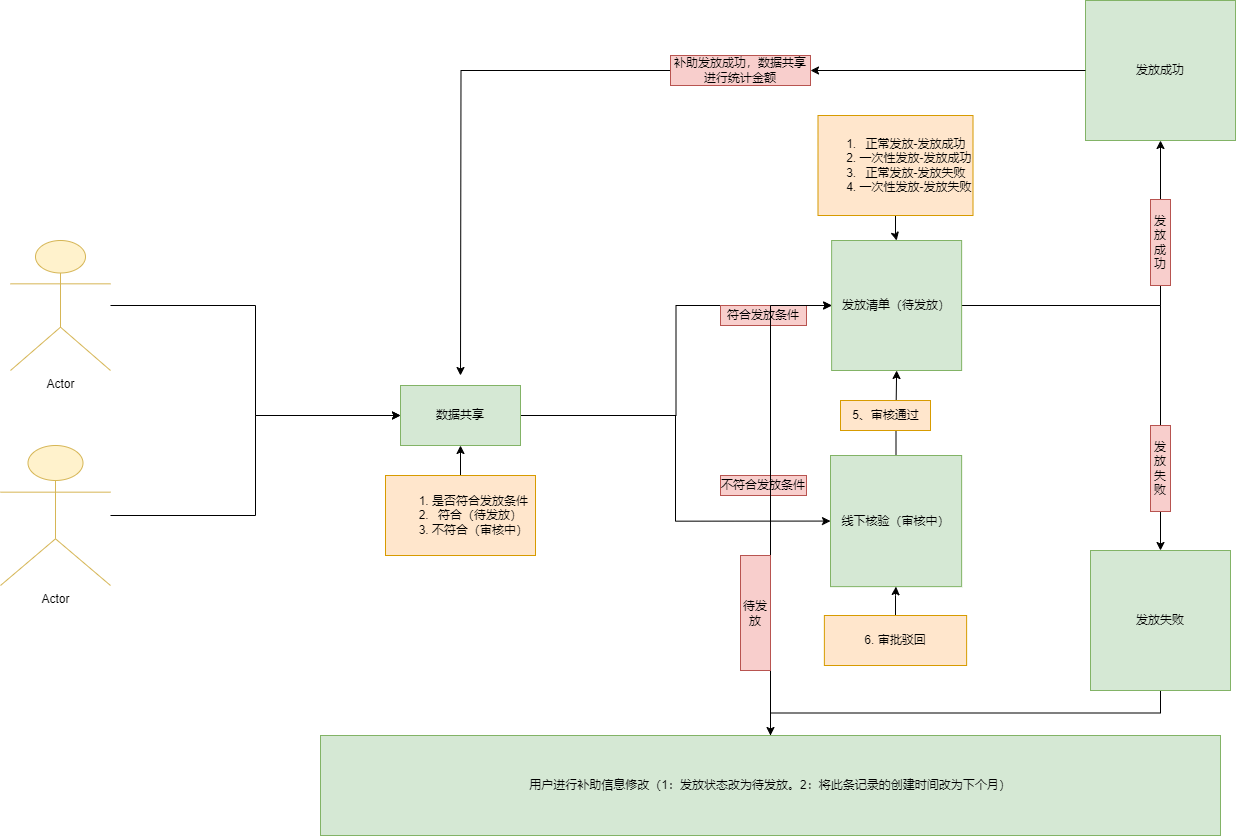

The diagram above was exported from draw.io. Its source (the exported page's mxGraphModel, read from the mxfile embedded in the PNG):
<mxGraphModel dx="2684" dy="2266" grid="1" gridSize="10" guides="1" tooltips="1" connect="1" arrows="1" fold="1" page="1" pageScale="1" pageWidth="827" pageHeight="1169" math="0" shadow="0">
  <root>
    <mxCell id="0" />
    <mxCell id="1" parent="0" />
    <mxCell id="luSGfIBU_wzQ-y1GtJyO-36" style="edgeStyle=orthogonalEdgeStyle;rounded=0;orthogonalLoop=1;jettySize=auto;html=1;entryX=0;entryY=0.5;entryDx=0;entryDy=0;" edge="1" parent="1" source="luSGfIBU_wzQ-y1GtJyO-1" target="luSGfIBU_wzQ-y1GtJyO-13">
      <mxGeometry relative="1" as="geometry" />
    </mxCell>
    <mxCell id="luSGfIBU_wzQ-y1GtJyO-39" style="edgeStyle=orthogonalEdgeStyle;rounded=0;orthogonalLoop=1;jettySize=auto;html=1;entryX=0;entryY=0.5;entryDx=0;entryDy=0;" edge="1" parent="1" source="luSGfIBU_wzQ-y1GtJyO-1" target="luSGfIBU_wzQ-y1GtJyO-14">
      <mxGeometry relative="1" as="geometry" />
    </mxCell>
    <mxCell id="luSGfIBU_wzQ-y1GtJyO-1" value="数据共享" style="rounded=0;whiteSpace=wrap;html=1;fillColor=#d5e8d4;strokeColor=#82b366;" vertex="1" parent="1">
      <mxGeometry x="190" y="290" width="120" height="60" as="geometry" />
    </mxCell>
    <mxCell id="luSGfIBU_wzQ-y1GtJyO-8" style="edgeStyle=orthogonalEdgeStyle;rounded=0;orthogonalLoop=1;jettySize=auto;html=1;entryX=0;entryY=0.5;entryDx=0;entryDy=0;" edge="1" parent="1" source="luSGfIBU_wzQ-y1GtJyO-2" target="luSGfIBU_wzQ-y1GtJyO-1">
      <mxGeometry relative="1" as="geometry" />
    </mxCell>
    <mxCell id="luSGfIBU_wzQ-y1GtJyO-2" value="Actor" style="shape=umlActor;verticalLabelPosition=bottom;verticalAlign=top;html=1;outlineConnect=0;fillColor=#fff2cc;strokeColor=#d6b656;" vertex="1" parent="1">
      <mxGeometry x="-210" y="350" width="110" height="140" as="geometry" />
    </mxCell>
    <mxCell id="luSGfIBU_wzQ-y1GtJyO-12" value="" style="edgeStyle=orthogonalEdgeStyle;rounded=0;orthogonalLoop=1;jettySize=auto;html=1;" edge="1" parent="1" source="luSGfIBU_wzQ-y1GtJyO-11" target="luSGfIBU_wzQ-y1GtJyO-1">
      <mxGeometry relative="1" as="geometry" />
    </mxCell>
    <mxCell id="luSGfIBU_wzQ-y1GtJyO-11" value="&lt;ol&gt;&lt;li&gt;是否符合发放条件&lt;/li&gt;&lt;li&gt;符合（待发放）&lt;/li&gt;&lt;li&gt;不符合（审核中）&lt;/li&gt;&lt;/ol&gt;" style="text;html=1;strokeColor=#d79b00;fillColor=#ffe6cc;align=center;verticalAlign=middle;whiteSpace=wrap;rounded=0;" vertex="1" parent="1">
      <mxGeometry x="175" y="380" width="150" height="80" as="geometry" />
    </mxCell>
    <mxCell id="luSGfIBU_wzQ-y1GtJyO-42" style="edgeStyle=orthogonalEdgeStyle;rounded=0;orthogonalLoop=1;jettySize=auto;html=1;entryX=0.5;entryY=1;entryDx=0;entryDy=0;" edge="1" parent="1" source="luSGfIBU_wzQ-y1GtJyO-13" target="luSGfIBU_wzQ-y1GtJyO-25">
      <mxGeometry relative="1" as="geometry" />
    </mxCell>
    <mxCell id="luSGfIBU_wzQ-y1GtJyO-46" style="edgeStyle=orthogonalEdgeStyle;rounded=0;orthogonalLoop=1;jettySize=auto;html=1;entryX=0.5;entryY=0;entryDx=0;entryDy=0;" edge="1" parent="1" source="luSGfIBU_wzQ-y1GtJyO-13" target="luSGfIBU_wzQ-y1GtJyO-27">
      <mxGeometry relative="1" as="geometry" />
    </mxCell>
    <mxCell id="luSGfIBU_wzQ-y1GtJyO-13" value="发放清单（待发放）" style="whiteSpace=wrap;html=1;aspect=fixed;fillColor=#d5e8d4;strokeColor=#82b366;" vertex="1" parent="1">
      <mxGeometry x="621.13" y="145" width="130" height="130" as="geometry" />
    </mxCell>
    <mxCell id="luSGfIBU_wzQ-y1GtJyO-22" style="edgeStyle=orthogonalEdgeStyle;rounded=0;orthogonalLoop=1;jettySize=auto;html=1;entryX=0.5;entryY=1;entryDx=0;entryDy=0;" edge="1" parent="1" source="luSGfIBU_wzQ-y1GtJyO-14" target="luSGfIBU_wzQ-y1GtJyO-13">
      <mxGeometry relative="1" as="geometry" />
    </mxCell>
    <mxCell id="luSGfIBU_wzQ-y1GtJyO-14" value="线下核验（审核中）" style="whiteSpace=wrap;html=1;aspect=fixed;fillColor=#d5e8d4;strokeColor=#82b366;" vertex="1" parent="1">
      <mxGeometry x="620" y="360" width="131.13" height="131.13" as="geometry" />
    </mxCell>
    <mxCell id="luSGfIBU_wzQ-y1GtJyO-20" value="" style="edgeStyle=orthogonalEdgeStyle;rounded=0;orthogonalLoop=1;jettySize=auto;html=1;" edge="1" parent="1" source="luSGfIBU_wzQ-y1GtJyO-15" target="luSGfIBU_wzQ-y1GtJyO-13">
      <mxGeometry relative="1" as="geometry" />
    </mxCell>
    <mxCell id="luSGfIBU_wzQ-y1GtJyO-15" value="&lt;ol&gt;&lt;li&gt;正常发放-发放成功&lt;/li&gt;&lt;li&gt;一次性发放-发放成功&lt;/li&gt;&lt;li&gt;正常发放-发放失败&lt;/li&gt;&lt;li&gt;一次性发放-发放失败&lt;/li&gt;&lt;/ol&gt;" style="text;html=1;strokeColor=#d79b00;fillColor=#ffe6cc;align=center;verticalAlign=middle;whiteSpace=wrap;rounded=0;" vertex="1" parent="1">
      <mxGeometry x="607.5" y="20" width="155" height="100" as="geometry" />
    </mxCell>
    <mxCell id="luSGfIBU_wzQ-y1GtJyO-19" value="" style="edgeStyle=orthogonalEdgeStyle;rounded=0;orthogonalLoop=1;jettySize=auto;html=1;" edge="1" parent="1" source="luSGfIBU_wzQ-y1GtJyO-18" target="luSGfIBU_wzQ-y1GtJyO-14">
      <mxGeometry relative="1" as="geometry" />
    </mxCell>
    <mxCell id="luSGfIBU_wzQ-y1GtJyO-18" value="&lt;div&gt;6. 审批驳回&lt;/div&gt;" style="text;html=1;strokeColor=#d79b00;fillColor=#ffe6cc;align=center;verticalAlign=middle;whiteSpace=wrap;rounded=0;" vertex="1" parent="1">
      <mxGeometry x="613.87" y="520" width="142.25" height="50" as="geometry" />
    </mxCell>
    <mxCell id="luSGfIBU_wzQ-y1GtJyO-23" value="5、审核通过" style="text;html=1;align=center;verticalAlign=middle;resizable=0;points=[];autosize=1;strokeColor=#d79b00;fillColor=#ffe6cc;direction=west;" vertex="1" parent="1">
      <mxGeometry x="630" y="305" width="90" height="30" as="geometry" />
    </mxCell>
    <mxCell id="luSGfIBU_wzQ-y1GtJyO-29" style="edgeStyle=orthogonalEdgeStyle;rounded=0;orthogonalLoop=1;jettySize=auto;html=1;" edge="1" parent="1" source="luSGfIBU_wzQ-y1GtJyO-30">
      <mxGeometry relative="1" as="geometry">
        <mxPoint x="250" y="280" as="targetPoint" />
      </mxGeometry>
    </mxCell>
    <mxCell id="luSGfIBU_wzQ-y1GtJyO-25" value="发放成功" style="whiteSpace=wrap;html=1;fillColor=#d5e8d4;strokeColor=#82b366;" vertex="1" parent="1">
      <mxGeometry x="875" y="-95" width="150" height="140" as="geometry" />
    </mxCell>
    <mxCell id="luSGfIBU_wzQ-y1GtJyO-49" value="" style="edgeStyle=orthogonalEdgeStyle;rounded=0;orthogonalLoop=1;jettySize=auto;html=1;" edge="1" parent="1" source="luSGfIBU_wzQ-y1GtJyO-27" target="luSGfIBU_wzQ-y1GtJyO-47">
      <mxGeometry relative="1" as="geometry" />
    </mxCell>
    <mxCell id="luSGfIBU_wzQ-y1GtJyO-27" value="发放失败" style="whiteSpace=wrap;html=1;fillColor=#d5e8d4;strokeColor=#82b366;" vertex="1" parent="1">
      <mxGeometry x="880" y="455" width="140" height="140" as="geometry" />
    </mxCell>
    <mxCell id="luSGfIBU_wzQ-y1GtJyO-33" value="符合发放条件" style="text;html=1;strokeColor=#b85450;fillColor=#f8cecc;align=center;verticalAlign=middle;whiteSpace=wrap;rounded=0;" vertex="1" parent="1">
      <mxGeometry x="510" y="210" width="86" height="20" as="geometry" />
    </mxCell>
    <mxCell id="luSGfIBU_wzQ-y1GtJyO-37" value="不符合发放条件" style="text;html=1;strokeColor=#b85450;fillColor=#f8cecc;align=center;verticalAlign=middle;whiteSpace=wrap;rounded=0;" vertex="1" parent="1">
      <mxGeometry x="510" y="380" width="86" height="20" as="geometry" />
    </mxCell>
    <mxCell id="luSGfIBU_wzQ-y1GtJyO-40" value="发放成功" style="text;html=1;strokeColor=#b85450;fillColor=#f8cecc;align=center;verticalAlign=middle;whiteSpace=wrap;rounded=0;direction=south;" vertex="1" parent="1">
      <mxGeometry x="940" y="104" width="20" height="86" as="geometry" />
    </mxCell>
    <mxCell id="luSGfIBU_wzQ-y1GtJyO-43" value="发放失败" style="text;html=1;strokeColor=#b85450;fillColor=#f8cecc;align=center;verticalAlign=middle;whiteSpace=wrap;rounded=0;direction=south;" vertex="1" parent="1">
      <mxGeometry x="940" y="330" width="20" height="86" as="geometry" />
    </mxCell>
    <mxCell id="luSGfIBU_wzQ-y1GtJyO-54" style="edgeStyle=orthogonalEdgeStyle;rounded=0;orthogonalLoop=1;jettySize=auto;html=1;entryX=0;entryY=0.5;entryDx=0;entryDy=0;" edge="1" parent="1" source="luSGfIBU_wzQ-y1GtJyO-47" target="luSGfIBU_wzQ-y1GtJyO-13">
      <mxGeometry relative="1" as="geometry" />
    </mxCell>
    <mxCell id="luSGfIBU_wzQ-y1GtJyO-47" value="用户进行补助信息修改（1：发放状态改为待发放。2：将此条记录的创建时间改为下个月）" style="whiteSpace=wrap;html=1;direction=south;fillColor=#d5e8d4;strokeColor=#82b366;" vertex="1" parent="1">
      <mxGeometry x="110" y="640" width="900" height="100" as="geometry" />
    </mxCell>
    <mxCell id="luSGfIBU_wzQ-y1GtJyO-52" style="edgeStyle=orthogonalEdgeStyle;rounded=0;orthogonalLoop=1;jettySize=auto;html=1;entryX=0;entryY=0.5;entryDx=0;entryDy=0;" edge="1" parent="1" source="luSGfIBU_wzQ-y1GtJyO-50" target="luSGfIBU_wzQ-y1GtJyO-1">
      <mxGeometry relative="1" as="geometry" />
    </mxCell>
    <mxCell id="luSGfIBU_wzQ-y1GtJyO-50" value="Actor" style="shape=umlActor;verticalLabelPosition=bottom;verticalAlign=top;html=1;outlineConnect=0;fillColor=#fff2cc;strokeColor=#d6b656;" vertex="1" parent="1">
      <mxGeometry x="-200" y="145" width="100" height="130" as="geometry" />
    </mxCell>
    <mxCell id="luSGfIBU_wzQ-y1GtJyO-53" value="" style="edgeStyle=orthogonalEdgeStyle;rounded=0;orthogonalLoop=1;jettySize=auto;html=1;" edge="1" parent="1" source="luSGfIBU_wzQ-y1GtJyO-25" target="luSGfIBU_wzQ-y1GtJyO-30">
      <mxGeometry relative="1" as="geometry">
        <mxPoint x="250" y="280" as="targetPoint" />
        <mxPoint x="875" y="-30" as="sourcePoint" />
      </mxGeometry>
    </mxCell>
    <mxCell id="luSGfIBU_wzQ-y1GtJyO-30" value="补助发放成功，数据共享进行统计金额" style="text;html=1;strokeColor=#b85450;fillColor=#f8cecc;align=center;verticalAlign=middle;whiteSpace=wrap;rounded=0;" vertex="1" parent="1">
      <mxGeometry x="460" y="-40" width="140" height="30" as="geometry" />
    </mxCell>
    <mxCell id="luSGfIBU_wzQ-y1GtJyO-56" value="待发放" style="text;html=1;strokeColor=#b85450;fillColor=#f8cecc;align=center;verticalAlign=middle;whiteSpace=wrap;rounded=0;rotation=0;direction=south;labelPosition=center;verticalLabelPosition=middle;horizontal=1;textDirection=rtl;labelBackgroundColor=none;" vertex="1" parent="1">
      <mxGeometry x="530" y="460" width="30" height="115" as="geometry" />
    </mxCell>
  </root>
</mxGraphModel>